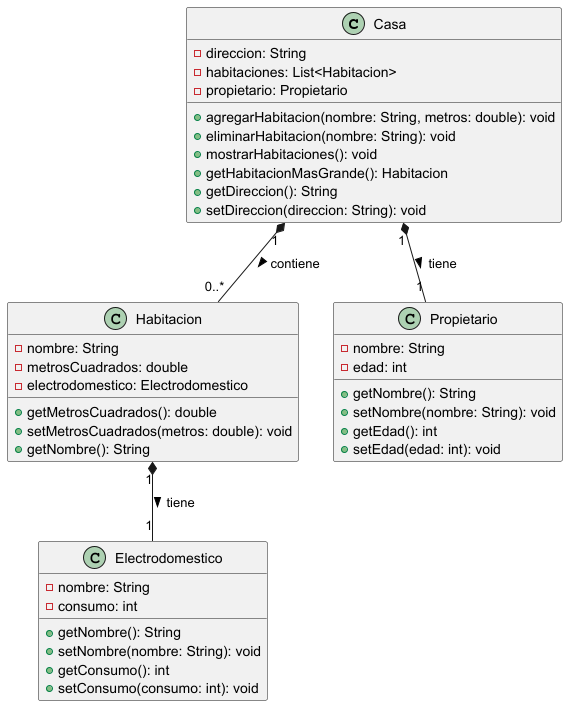

The diagram above was rendered by PlantUML. Its source (embedded in the PNG):
@startuml
class Casa {
  - direccion: String
  - habitaciones: List<Habitacion>
  - propietario: Propietario
  + agregarHabitacion(nombre: String, metros: double): void
  + eliminarHabitacion(nombre: String): void
  + mostrarHabitaciones(): void
  + getHabitacionMasGrande(): Habitacion
  + getDireccion(): String
  + setDireccion(direccion: String): void
}

class Habitacion {
  - nombre: String
  - metrosCuadrados: double
  - electrodomestico: Electrodomestico
  + getMetrosCuadrados(): double
  + setMetrosCuadrados(metros: double): void
  + getNombre(): String
}

class Electrodomestico {
  - nombre: String
  - consumo: int
  + getNombre(): String
  + setNombre(nombre: String): void
  + getConsumo(): int
  + setConsumo(consumo: int): void
}

class Propietario {
  - nombre: String
  - edad: int
  + getNombre(): String
  + setNombre(nombre: String): void
  + getEdad(): int
  + setEdad(edad: int): void
}

Casa "1" *-- "0..*" Habitacion : contiene >
Habitacion "1" *-- "1" Electrodomestico : tiene >
Casa "1" *-- "1" Propietario : tiene >

@enduml